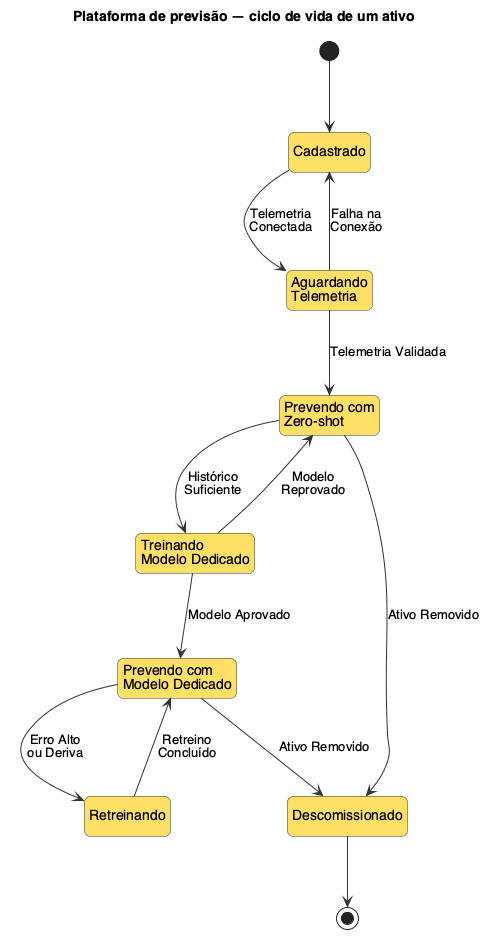

The diagram above was rendered by PlantUML. Its source (embedded in the PNG):
@startuml maquina-de-estados
title Plataforma de previsão — ciclo de vida de um ativo

skinparam defaultFontName Helvetica
skinparam shadowing false
skinparam nodesep 70
skinparam ranksep 70
skinparam roundcorner 12
skinparam ArrowColor #333333
skinparam state {
  BackgroundColor #FFE066
  BorderColor #333333
  StartColor #111111
  EndColor #111111
}
hide empty description

state "Cadastrado" as Cadastrado
state "Aguardando\nTelemetria" as Aguardando
state "Prevendo com\nZero-shot" as ZeroShot
state "Treinando\nModelo Dedicado" as Treinando
state "Prevendo com\nModelo Dedicado" as Dedicado
state "Retreinando" as Retreino
state "Descomissionado" as Descom

[*] --> Cadastrado
Cadastrado --> Aguardando : Telemetria\nConectada
Aguardando --> Cadastrado : Falha na\nConexão
Aguardando --> ZeroShot : Telemetria Validada
ZeroShot --> Treinando : Histórico\nSuficiente
Treinando --> ZeroShot : Modelo\nReprovado
Treinando --> Dedicado : Modelo Aprovado
Dedicado --> Retreino : Erro Alto\nou Deriva
Retreino --> Dedicado : Retreino\nConcluído
ZeroShot --> Descom : Ativo Removido
Dedicado --> Descom : Ativo Removido
Descom --> [*]
@enduml